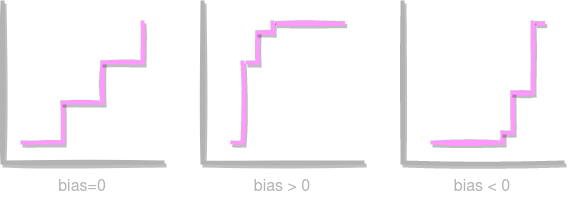

The diagram above was exported from draw.io. Its source (the exported page's mxGraphModel, read from the mxfile embedded in the PNG):
<mxGraphModel dx="730" dy="1205" grid="1" gridSize="10" guides="1" tooltips="1" connect="1" arrows="1" fold="1" page="1" pageScale="1" pageWidth="850" pageHeight="1100" background="none" math="0" shadow="0">
  <root>
    <mxCell id="0" />
    <mxCell id="1" parent="0" />
    <mxCell id="Vu_7nPKTQ2u1zpLThrNP-12" value="" style="shape=partialRectangle;whiteSpace=wrap;html=1;top=0;left=0;fillColor=none;rotation=90;sketch=1;strokeColor=#B3B3B3;strokeWidth=4;connectable=0;shadow=1;" vertex="1" parent="1">
      <mxGeometry x="120" y="400" width="160" height="160" as="geometry" />
    </mxCell>
    <mxCell id="Vu_7nPKTQ2u1zpLThrNP-16" value="" style="shape=partialRectangle;whiteSpace=wrap;html=1;top=0;left=0;fillColor=none;sketch=1;strokeColor=#FF99FF;strokeWidth=4;shadow=1;" vertex="1" parent="1">
      <mxGeometry x="140" y="500" width="40" height="40" as="geometry" />
    </mxCell>
    <mxCell id="Vu_7nPKTQ2u1zpLThrNP-17" value="" style="shape=partialRectangle;whiteSpace=wrap;html=1;top=0;left=0;fillColor=none;sketch=1;strokeColor=#FF99FF;strokeWidth=4;shadow=1;" vertex="1" parent="1">
      <mxGeometry x="180" y="460" width="40" height="40" as="geometry" />
    </mxCell>
    <mxCell id="Vu_7nPKTQ2u1zpLThrNP-18" value="" style="shape=partialRectangle;whiteSpace=wrap;html=1;top=0;left=0;fillColor=none;sketch=1;strokeColor=#FF99FF;strokeWidth=4;shadow=1;" vertex="1" parent="1">
      <mxGeometry x="220" y="420" width="40" height="40" as="geometry" />
    </mxCell>
    <mxCell id="Vu_7nPKTQ2u1zpLThrNP-19" value="" style="shape=partialRectangle;whiteSpace=wrap;html=1;top=0;left=0;fillColor=none;rotation=90;sketch=1;strokeColor=#B3B3B3;strokeWidth=4;connectable=0;shadow=1;" vertex="1" parent="1">
      <mxGeometry x="320" y="400" width="160" height="160" as="geometry" />
    </mxCell>
    <mxCell id="Vu_7nPKTQ2u1zpLThrNP-29" value="" style="shape=partialRectangle;whiteSpace=wrap;html=1;top=0;left=0;fillColor=none;sketch=1;strokeColor=#FF99FF;strokeWidth=4;shadow=1;" vertex="1" parent="1">
      <mxGeometry x="350" y="460" width="10" height="80" as="geometry" />
    </mxCell>
    <mxCell id="Vu_7nPKTQ2u1zpLThrNP-30" value="" style="shape=partialRectangle;whiteSpace=wrap;html=1;top=0;left=0;fillColor=none;sketch=1;strokeColor=#FF99FF;strokeWidth=4;shadow=1;" vertex="1" parent="1">
      <mxGeometry x="365" y="430" width="10" height="30" as="geometry" />
    </mxCell>
    <mxCell id="Vu_7nPKTQ2u1zpLThrNP-32" value="" style="shape=partialRectangle;whiteSpace=wrap;html=1;right=0;top=0;bottom=0;fillColor=none;routingCenterX=-0.5;shadow=1;labelBackgroundColor=none;sketch=1;fontSize=16;fontColor=#B3B3B3;strokeColor=#FF99FF;strokeWidth=4;rotation=-90;" vertex="1" parent="1">
      <mxGeometry x="420" y="380" width="15" height="66.25" as="geometry" />
    </mxCell>
    <mxCell id="Vu_7nPKTQ2u1zpLThrNP-33" value="" style="shape=partialRectangle;whiteSpace=wrap;html=1;top=0;left=0;fillColor=none;sketch=1;strokeColor=#FF99FF;strokeWidth=4;shadow=1;" vertex="1" parent="1">
      <mxGeometry x="375" y="420" width="15" height="10" as="geometry" />
    </mxCell>
    <mxCell id="Vu_7nPKTQ2u1zpLThrNP-39" value="" style="shape=partialRectangle;whiteSpace=wrap;html=1;top=0;left=0;fillColor=none;rotation=90;sketch=1;strokeColor=#B3B3B3;strokeWidth=4;connectable=0;shadow=1;" vertex="1" parent="1">
      <mxGeometry x="520" y="400" width="160" height="160" as="geometry" />
    </mxCell>
    <mxCell id="Vu_7nPKTQ2u1zpLThrNP-40" value="" style="shape=partialRectangle;whiteSpace=wrap;html=1;top=0;left=0;fillColor=none;sketch=1;strokeColor=#FF99FF;strokeWidth=4;shadow=1;" vertex="1" parent="1">
      <mxGeometry x="550" y="530" width="70" height="10" as="geometry" />
    </mxCell>
    <mxCell id="Vu_7nPKTQ2u1zpLThrNP-41" value="" style="shape=partialRectangle;whiteSpace=wrap;html=1;top=0;left=0;fillColor=none;sketch=1;strokeColor=#FF99FF;strokeWidth=4;shadow=1;" vertex="1" parent="1">
      <mxGeometry x="620" y="490" width="10" height="40" as="geometry" />
    </mxCell>
    <mxCell id="Vu_7nPKTQ2u1zpLThrNP-42" value="" style="shape=partialRectangle;whiteSpace=wrap;html=1;right=0;top=0;bottom=0;fillColor=none;routingCenterX=-0.5;shadow=1;labelBackgroundColor=none;sketch=1;fontSize=16;fontColor=#B3B3B3;strokeColor=#FF99FF;strokeWidth=4;rotation=-90;" vertex="1" parent="1">
      <mxGeometry x="650" y="410" width="15" height="6.25" as="geometry" />
    </mxCell>
    <mxCell id="Vu_7nPKTQ2u1zpLThrNP-43" value="" style="shape=partialRectangle;whiteSpace=wrap;html=1;top=0;left=0;fillColor=none;sketch=1;strokeColor=#FF99FF;strokeWidth=4;shadow=1;" vertex="1" parent="1">
      <mxGeometry x="630" y="420" width="20" height="70" as="geometry" />
    </mxCell>
    <mxCell id="Vu_7nPKTQ2u1zpLThrNP-44" value="bias=0" style="text;html=1;strokeColor=none;fillColor=none;align=center;verticalAlign=middle;whiteSpace=wrap;rounded=0;shadow=1;labelBackgroundColor=none;sketch=1;fontSize=16;fontColor=#B3B3B3;" vertex="1" parent="1">
      <mxGeometry x="170" y="570" width="60" height="30" as="geometry" />
    </mxCell>
    <mxCell id="Vu_7nPKTQ2u1zpLThrNP-45" value="bias &amp;gt; 0" style="text;html=1;strokeColor=none;fillColor=none;align=center;verticalAlign=middle;whiteSpace=wrap;rounded=0;shadow=1;labelBackgroundColor=none;sketch=1;fontSize=16;fontColor=#B3B3B3;" vertex="1" parent="1">
      <mxGeometry x="370" y="570" width="60" height="30" as="geometry" />
    </mxCell>
    <mxCell id="Vu_7nPKTQ2u1zpLThrNP-46" value="bias &amp;lt; 0" style="text;html=1;strokeColor=none;fillColor=none;align=center;verticalAlign=middle;whiteSpace=wrap;rounded=0;shadow=1;labelBackgroundColor=none;sketch=1;fontSize=16;fontColor=#B3B3B3;" vertex="1" parent="1">
      <mxGeometry x="570" y="570" width="60" height="30" as="geometry" />
    </mxCell>
  </root>
</mxGraphModel>